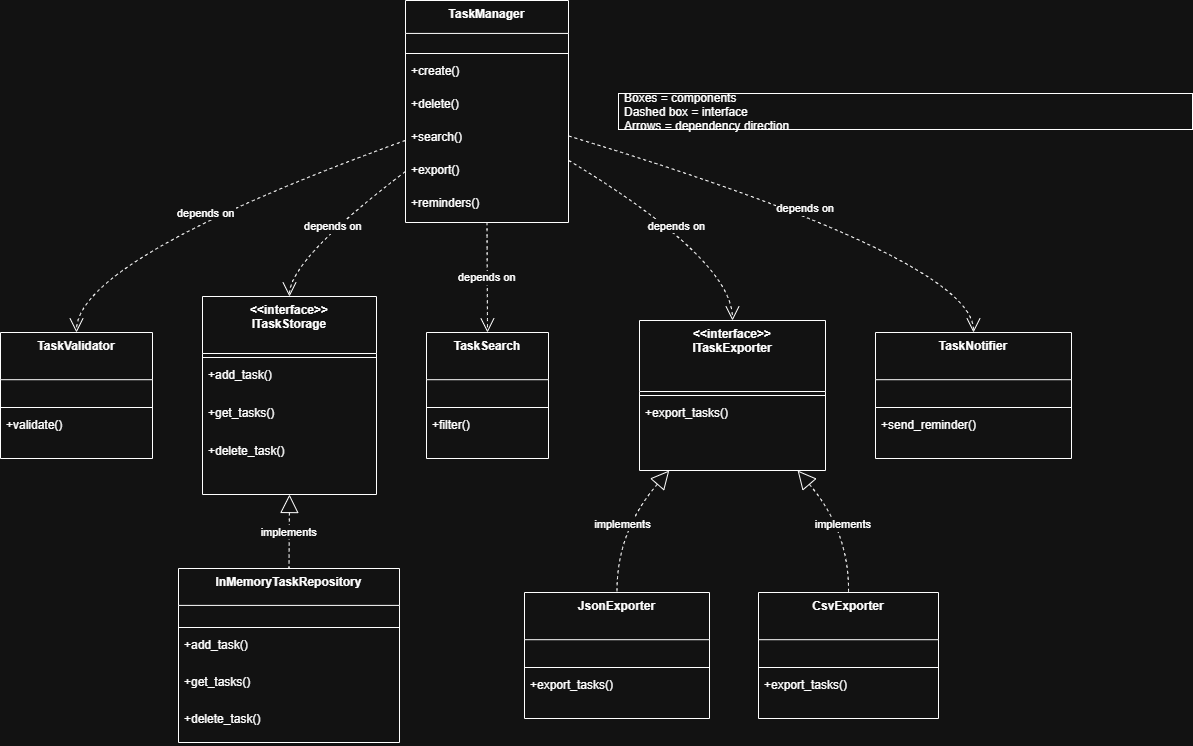

The diagram above was exported from draw.io. Its source (the exported page's mxGraphModel, read from the mxfile embedded in the PNG):
<mxGraphModel dx="1389" dy="756" grid="1" gridSize="10" guides="1" tooltips="1" connect="1" arrows="1" fold="1" page="1" pageScale="1" pageWidth="1169" pageHeight="1654" math="0" shadow="0">
  <root>
    <mxCell id="0" />
    <mxCell id="1" parent="0" />
    <mxCell id="2" parent="1" style="swimlane;fontStyle=1;align=center;verticalAlign=top;childLayout=stackLayout;horizontal=1;startSize=32.92307692307692;horizontalStack=0;resizeParent=1;resizeParentMax=0;resizeLast=0;collapsible=0;marginBottom=0;" value="TaskManager" vertex="1">
      <mxGeometry height="222" width="163" x="413" y="8" as="geometry" />
    </mxCell>
    <mxCell id="3" parent="2" style="line;strokeWidth=1;fillColor=none;align=left;verticalAlign=middle;spacingTop=-1;spacingLeft=3;spacingRight=3;rotatable=0;labelPosition=right;points=[];portConstraint=eastwest;strokeColor=inherit;" vertex="1">
      <mxGeometry height="8" width="163" y="49" as="geometry" />
    </mxCell>
    <mxCell id="4" parent="2" style="text;strokeColor=none;fillColor=none;align=left;verticalAlign=top;spacingLeft=4;spacingRight=4;overflow=hidden;rotatable=0;points=[[0,0.5],[1,0.5]];portConstraint=eastwest;" value="+create()" vertex="1">
      <mxGeometry height="33" width="163" y="57" as="geometry" />
    </mxCell>
    <mxCell id="5" parent="2" style="text;strokeColor=none;fillColor=none;align=left;verticalAlign=top;spacingLeft=4;spacingRight=4;overflow=hidden;rotatable=0;points=[[0,0.5],[1,0.5]];portConstraint=eastwest;" value="+delete()" vertex="1">
      <mxGeometry height="33" width="163" y="90" as="geometry" />
    </mxCell>
    <mxCell id="6" parent="2" style="text;strokeColor=none;fillColor=none;align=left;verticalAlign=top;spacingLeft=4;spacingRight=4;overflow=hidden;rotatable=0;points=[[0,0.5],[1,0.5]];portConstraint=eastwest;" value="+search()" vertex="1">
      <mxGeometry height="33" width="163" y="123" as="geometry" />
    </mxCell>
    <mxCell id="7" parent="2" style="text;strokeColor=none;fillColor=none;align=left;verticalAlign=top;spacingLeft=4;spacingRight=4;overflow=hidden;rotatable=0;points=[[0,0.5],[1,0.5]];portConstraint=eastwest;" value="+export()" vertex="1">
      <mxGeometry height="33" width="163" y="156" as="geometry" />
    </mxCell>
    <mxCell id="8" parent="2" style="text;strokeColor=none;fillColor=none;align=left;verticalAlign=top;spacingLeft=4;spacingRight=4;overflow=hidden;rotatable=0;points=[[0,0.5],[1,0.5]];portConstraint=eastwest;" value="+reminders()" vertex="1">
      <mxGeometry height="33" width="163" y="189" as="geometry" />
    </mxCell>
    <mxCell id="9" parent="1" style="swimlane;fontStyle=1;align=center;verticalAlign=top;childLayout=stackLayout;horizontal=1;startSize=47.2;horizontalStack=0;resizeParent=1;resizeParentMax=0;resizeLast=0;collapsible=0;marginBottom=0;" value="TaskValidator" vertex="1">
      <mxGeometry height="126" width="152" x="8" y="340" as="geometry" />
    </mxCell>
    <mxCell id="10" parent="9" style="line;strokeWidth=1;fillColor=none;align=left;verticalAlign=middle;spacingTop=-1;spacingLeft=3;spacingRight=3;rotatable=0;labelPosition=right;points=[];portConstraint=eastwest;strokeColor=inherit;" vertex="1">
      <mxGeometry height="8" width="152" y="71" as="geometry" />
    </mxCell>
    <mxCell id="11" parent="9" style="text;strokeColor=none;fillColor=none;align=left;verticalAlign=top;spacingLeft=4;spacingRight=4;overflow=hidden;rotatable=0;points=[[0,0.5],[1,0.5]];portConstraint=eastwest;" value="+validate()" vertex="1">
      <mxGeometry height="47" width="152" y="79" as="geometry" />
    </mxCell>
    <mxCell id="12" parent="1" style="swimlane;fontStyle=1;align=center;verticalAlign=top;childLayout=stackLayout;horizontal=1;startSize=57;horizontalStack=0;resizeParent=1;resizeParentMax=0;resizeLast=0;collapsible=0;marginBottom=0;" value="&lt;&lt;interface&gt;&gt;&#10;ITaskStorage" vertex="1">
      <mxGeometry height="198" width="174" x="210" y="304" as="geometry" />
    </mxCell>
    <mxCell id="13" parent="12" style="line;strokeWidth=1;fillColor=none;align=left;verticalAlign=middle;spacingTop=-1;spacingLeft=3;spacingRight=3;rotatable=0;labelPosition=right;points=[];portConstraint=eastwest;strokeColor=inherit;" vertex="1">
      <mxGeometry height="8" width="174" y="57" as="geometry" />
    </mxCell>
    <mxCell id="14" parent="12" style="text;strokeColor=none;fillColor=none;align=left;verticalAlign=top;spacingLeft=4;spacingRight=4;overflow=hidden;rotatable=0;points=[[0,0.5],[1,0.5]];portConstraint=eastwest;" value="+add_task()" vertex="1">
      <mxGeometry height="38" width="174" y="65" as="geometry" />
    </mxCell>
    <mxCell id="15" parent="12" style="text;strokeColor=none;fillColor=none;align=left;verticalAlign=top;spacingLeft=4;spacingRight=4;overflow=hidden;rotatable=0;points=[[0,0.5],[1,0.5]];portConstraint=eastwest;" value="+get_tasks()" vertex="1">
      <mxGeometry height="38" width="174" y="103" as="geometry" />
    </mxCell>
    <mxCell id="16" parent="12" style="text;strokeColor=none;fillColor=none;align=left;verticalAlign=top;spacingLeft=4;spacingRight=4;overflow=hidden;rotatable=0;points=[[0,0.5],[1,0.5]];portConstraint=eastwest;" value="+delete_task()" vertex="1">
      <mxGeometry height="38" width="174" y="141" as="geometry" />
    </mxCell>
    <mxCell id="17" parent="1" style="swimlane;fontStyle=1;align=center;verticalAlign=top;childLayout=stackLayout;horizontal=1;startSize=36.888888888888886;horizontalStack=0;resizeParent=1;resizeParentMax=0;resizeLast=0;collapsible=0;marginBottom=0;" value="InMemoryTaskRepository" vertex="1">
      <mxGeometry height="174" width="221" x="186" y="576" as="geometry" />
    </mxCell>
    <mxCell id="18" parent="17" style="line;strokeWidth=1;fillColor=none;align=left;verticalAlign=middle;spacingTop=-1;spacingLeft=3;spacingRight=3;rotatable=0;labelPosition=right;points=[];portConstraint=eastwest;strokeColor=inherit;" vertex="1">
      <mxGeometry height="8" width="221" y="55" as="geometry" />
    </mxCell>
    <mxCell id="19" parent="17" style="text;strokeColor=none;fillColor=none;align=left;verticalAlign=top;spacingLeft=4;spacingRight=4;overflow=hidden;rotatable=0;points=[[0,0.5],[1,0.5]];portConstraint=eastwest;" value="+add_task()" vertex="1">
      <mxGeometry height="37" width="221" y="63" as="geometry" />
    </mxCell>
    <mxCell id="20" parent="17" style="text;strokeColor=none;fillColor=none;align=left;verticalAlign=top;spacingLeft=4;spacingRight=4;overflow=hidden;rotatable=0;points=[[0,0.5],[1,0.5]];portConstraint=eastwest;" value="+get_tasks()" vertex="1">
      <mxGeometry height="37" width="221" y="100" as="geometry" />
    </mxCell>
    <mxCell id="21" parent="17" style="text;strokeColor=none;fillColor=none;align=left;verticalAlign=top;spacingLeft=4;spacingRight=4;overflow=hidden;rotatable=0;points=[[0,0.5],[1,0.5]];portConstraint=eastwest;" value="+delete_task()" vertex="1">
      <mxGeometry height="37" width="221" y="137" as="geometry" />
    </mxCell>
    <mxCell id="22" parent="1" style="swimlane;fontStyle=1;align=center;verticalAlign=top;childLayout=stackLayout;horizontal=1;startSize=47.2;horizontalStack=0;resizeParent=1;resizeParentMax=0;resizeLast=0;collapsible=0;marginBottom=0;" value="TaskSearch" vertex="1">
      <mxGeometry height="126" width="122" x="434" y="340" as="geometry" />
    </mxCell>
    <mxCell id="23" parent="22" style="line;strokeWidth=1;fillColor=none;align=left;verticalAlign=middle;spacingTop=-1;spacingLeft=3;spacingRight=3;rotatable=0;labelPosition=right;points=[];portConstraint=eastwest;strokeColor=inherit;" vertex="1">
      <mxGeometry height="8" width="122" y="71" as="geometry" />
    </mxCell>
    <mxCell id="24" parent="22" style="text;strokeColor=none;fillColor=none;align=left;verticalAlign=top;spacingLeft=4;spacingRight=4;overflow=hidden;rotatable=0;points=[[0,0.5],[1,0.5]];portConstraint=eastwest;" value="+filter()" vertex="1">
      <mxGeometry height="47" width="122" y="79" as="geometry" />
    </mxCell>
    <mxCell id="25" parent="1" style="swimlane;fontStyle=1;align=center;verticalAlign=top;childLayout=stackLayout;horizontal=1;startSize=71;horizontalStack=0;resizeParent=1;resizeParentMax=0;resizeLast=0;collapsible=0;marginBottom=0;" value="&lt;&lt;interface&gt;&gt;&#10;ITaskExporter" vertex="1">
      <mxGeometry height="150" width="186" x="647" y="328" as="geometry" />
    </mxCell>
    <mxCell id="26" parent="25" style="line;strokeWidth=1;fillColor=none;align=left;verticalAlign=middle;spacingTop=-1;spacingLeft=3;spacingRight=3;rotatable=0;labelPosition=right;points=[];portConstraint=eastwest;strokeColor=inherit;" vertex="1">
      <mxGeometry height="8" width="186" y="71" as="geometry" />
    </mxCell>
    <mxCell id="27" parent="25" style="text;strokeColor=none;fillColor=none;align=left;verticalAlign=top;spacingLeft=4;spacingRight=4;overflow=hidden;rotatable=0;points=[[0,0.5],[1,0.5]];portConstraint=eastwest;" value="+export_tasks()" vertex="1">
      <mxGeometry height="47" width="186" y="79" as="geometry" />
    </mxCell>
    <mxCell id="28" parent="1" style="swimlane;fontStyle=1;align=center;verticalAlign=top;childLayout=stackLayout;horizontal=1;startSize=47.2;horizontalStack=0;resizeParent=1;resizeParentMax=0;resizeLast=0;collapsible=0;marginBottom=0;" value="JsonExporter" vertex="1">
      <mxGeometry height="126" width="185" x="532" y="600" as="geometry" />
    </mxCell>
    <mxCell id="29" parent="28" style="line;strokeWidth=1;fillColor=none;align=left;verticalAlign=middle;spacingTop=-1;spacingLeft=3;spacingRight=3;rotatable=0;labelPosition=right;points=[];portConstraint=eastwest;strokeColor=inherit;" vertex="1">
      <mxGeometry height="8" width="185" y="71" as="geometry" />
    </mxCell>
    <mxCell id="30" parent="28" style="text;strokeColor=none;fillColor=none;align=left;verticalAlign=top;spacingLeft=4;spacingRight=4;overflow=hidden;rotatable=0;points=[[0,0.5],[1,0.5]];portConstraint=eastwest;" value="+export_tasks()" vertex="1">
      <mxGeometry height="47" width="185" y="79" as="geometry" />
    </mxCell>
    <mxCell id="31" parent="1" style="swimlane;fontStyle=1;align=center;verticalAlign=top;childLayout=stackLayout;horizontal=1;startSize=47.2;horizontalStack=0;resizeParent=1;resizeParentMax=0;resizeLast=0;collapsible=0;marginBottom=0;" value="CsvExporter" vertex="1">
      <mxGeometry height="126" width="180" x="766" y="600" as="geometry" />
    </mxCell>
    <mxCell id="32" parent="31" style="line;strokeWidth=1;fillColor=none;align=left;verticalAlign=middle;spacingTop=-1;spacingLeft=3;spacingRight=3;rotatable=0;labelPosition=right;points=[];portConstraint=eastwest;strokeColor=inherit;" vertex="1">
      <mxGeometry height="8" width="180" y="71" as="geometry" />
    </mxCell>
    <mxCell id="33" parent="31" style="text;strokeColor=none;fillColor=none;align=left;verticalAlign=top;spacingLeft=4;spacingRight=4;overflow=hidden;rotatable=0;points=[[0,0.5],[1,0.5]];portConstraint=eastwest;" value="+export_tasks()" vertex="1">
      <mxGeometry height="47" width="180" y="79" as="geometry" />
    </mxCell>
    <mxCell id="34" parent="1" style="swimlane;fontStyle=1;align=center;verticalAlign=top;childLayout=stackLayout;horizontal=1;startSize=47.2;horizontalStack=0;resizeParent=1;resizeParentMax=0;resizeLast=0;collapsible=0;marginBottom=0;" value="TaskNotifier" vertex="1">
      <mxGeometry height="126" width="196" x="883" y="340" as="geometry" />
    </mxCell>
    <mxCell id="35" parent="34" style="line;strokeWidth=1;fillColor=none;align=left;verticalAlign=middle;spacingTop=-1;spacingLeft=3;spacingRight=3;rotatable=0;labelPosition=right;points=[];portConstraint=eastwest;strokeColor=inherit;" vertex="1">
      <mxGeometry height="8" width="196" y="71" as="geometry" />
    </mxCell>
    <mxCell id="36" parent="34" style="text;strokeColor=none;fillColor=none;align=left;verticalAlign=top;spacingLeft=4;spacingRight=4;overflow=hidden;rotatable=0;points=[[0,0.5],[1,0.5]];portConstraint=eastwest;" value="+send_reminder()" vertex="1">
      <mxGeometry height="47" width="196" y="79" as="geometry" />
    </mxCell>
    <mxCell id="37" parent="1" style="align=left;spacingLeft=4;" value="Boxes = components&#10;Dashed box = interface&#10;Arrows = dependency direction" vertex="1">
      <mxGeometry height="36" width="574" x="626" y="101" as="geometry" />
    </mxCell>
    <mxCell id="38" edge="1" parent="1" source="2" style="curved=1;dashed=1;startArrow=none;endArrow=open;endSize=12;exitX=0;exitY=0.63;entryX=0.5;entryY=0;" target="9" value="depends on">
      <mxGeometry relative="1" as="geometry">
        <Array as="points">
          <mxPoint x="84" y="267" />
        </Array>
      </mxGeometry>
    </mxCell>
    <mxCell id="39" edge="1" parent="1" source="2" style="curved=1;dashed=1;startArrow=none;endArrow=open;endSize=12;exitX=0;exitY=0.77;entryX=0.5;entryY=0;" target="12" value="depends on">
      <mxGeometry relative="1" as="geometry">
        <Array as="points">
          <mxPoint x="297" y="267" />
        </Array>
      </mxGeometry>
    </mxCell>
    <mxCell id="40" edge="1" parent="1" source="2" style="curved=1;dashed=1;startArrow=none;endArrow=open;endSize=12;exitX=0.5;exitY=1;entryX=0.5;entryY=0;" target="22" value="depends on">
      <mxGeometry relative="1" as="geometry">
        <Array as="points" />
      </mxGeometry>
    </mxCell>
    <mxCell id="41" edge="1" parent="1" source="2" style="curved=1;dashed=1;startArrow=none;endArrow=open;endSize=12;exitX=1;exitY=0.72;entryX=0.5;entryY=0;" target="25" value="depends on">
      <mxGeometry relative="1" as="geometry">
        <Array as="points">
          <mxPoint x="740" y="267" />
        </Array>
      </mxGeometry>
    </mxCell>
    <mxCell id="42" edge="1" parent="1" source="2" style="curved=1;dashed=1;startArrow=none;endArrow=open;endSize=12;exitX=1;exitY=0.61;entryX=0.5;entryY=0;" target="34" value="depends on">
      <mxGeometry relative="1" as="geometry">
        <Array as="points">
          <mxPoint x="981" y="267" />
        </Array>
      </mxGeometry>
    </mxCell>
    <mxCell id="43" edge="1" parent="1" source="12" style="curved=1;dashed=1;startArrow=block;startSize=16;startFill=0;endArrow=none;exitX=0.5;exitY=1;entryX=0.5;entryY=0;" target="17" value="implements">
      <mxGeometry relative="1" as="geometry">
        <Array as="points" />
      </mxGeometry>
    </mxCell>
    <mxCell id="44" edge="1" parent="1" source="25" style="curved=1;dashed=1;startArrow=block;startSize=16;startFill=0;endArrow=none;exitX=0.16;exitY=1;entryX=0.5;entryY=0;" target="28" value="implements">
      <mxGeometry relative="1" as="geometry">
        <Array as="points">
          <mxPoint x="624" y="539" />
        </Array>
      </mxGeometry>
    </mxCell>
    <mxCell id="45" edge="1" parent="1" source="25" style="curved=1;dashed=1;startArrow=block;startSize=16;startFill=0;endArrow=none;exitX=0.85;exitY=1;entryX=0.5;entryY=0;" target="31" value="implements">
      <mxGeometry relative="1" as="geometry">
        <Array as="points">
          <mxPoint x="857" y="539" />
        </Array>
      </mxGeometry>
    </mxCell>
  </root>
</mxGraphModel>